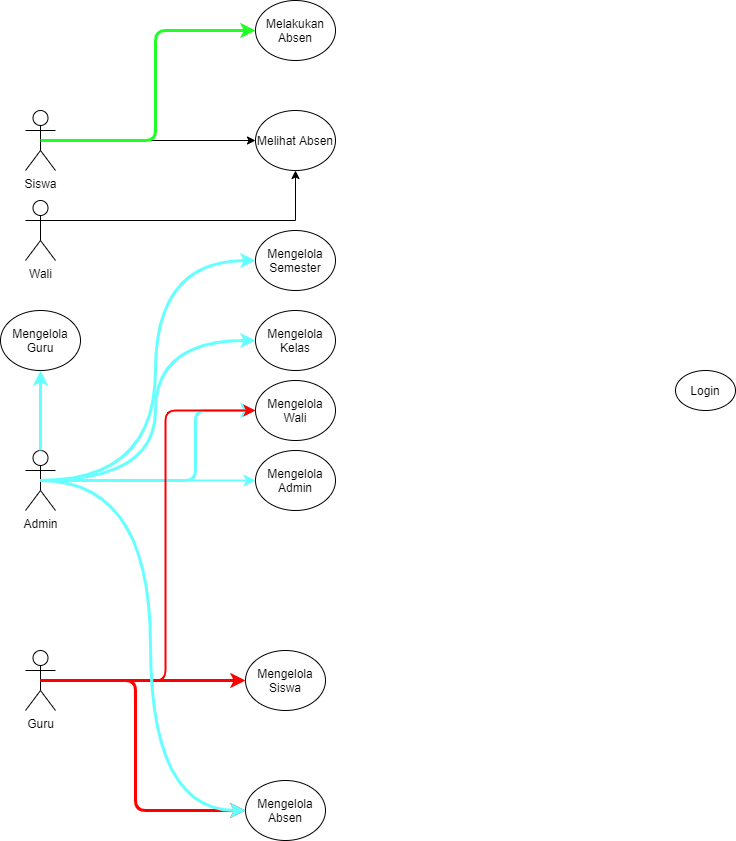

The diagram above was exported from draw.io. Its source (the exported page's mxGraphModel, read from the mxfile embedded in the PNG):
<mxGraphModel dx="1317" dy="794" grid="1" gridSize="10" guides="1" tooltips="1" connect="1" arrows="1" fold="1" page="1" pageScale="1" pageWidth="850" pageHeight="1100" math="0" shadow="0">
  <root>
    <mxCell id="0" />
    <mxCell id="1" parent="0" />
    <mxCell id="hgFMQpnW7bsTpzBPNyJf-1" value="Siswa" style="shape=umlActor;verticalLabelPosition=bottom;verticalAlign=top;html=1;outlineConnect=0;" parent="1" vertex="1">
      <mxGeometry x="90" y="110" width="30" height="60" as="geometry" />
    </mxCell>
    <mxCell id="hgFMQpnW7bsTpzBPNyJf-2" value="Admin" style="shape=umlActor;verticalLabelPosition=bottom;verticalAlign=top;html=1;outlineConnect=0;" parent="1" vertex="1">
      <mxGeometry x="90" y="450" width="30" height="60" as="geometry" />
    </mxCell>
    <mxCell id="hgFMQpnW7bsTpzBPNyJf-3" value="Guru" style="shape=umlActor;verticalLabelPosition=bottom;verticalAlign=top;html=1;outlineConnect=0;" parent="1" vertex="1">
      <mxGeometry x="90" y="650" width="30" height="60" as="geometry" />
    </mxCell>
    <mxCell id="hgFMQpnW7bsTpzBPNyJf-4" value="Wali" style="shape=umlActor;verticalLabelPosition=bottom;verticalAlign=top;html=1;outlineConnect=0;" parent="1" vertex="1">
      <mxGeometry x="90" y="200" width="30" height="60" as="geometry" />
    </mxCell>
    <mxCell id="hgFMQpnW7bsTpzBPNyJf-6" value="Login" style="ellipse;whiteSpace=wrap;html=1;" parent="1" vertex="1">
      <mxGeometry x="740" y="370" width="60" height="40" as="geometry" />
    </mxCell>
    <mxCell id="hgFMQpnW7bsTpzBPNyJf-7" value="Mengelola Siswa" style="ellipse;whiteSpace=wrap;html=1;" parent="1" vertex="1">
      <mxGeometry x="310" y="650" width="80" height="60" as="geometry" />
    </mxCell>
    <mxCell id="hgFMQpnW7bsTpzBPNyJf-9" value="Mengelola Admin" style="ellipse;whiteSpace=wrap;html=1;" parent="1" vertex="1">
      <mxGeometry x="320" y="450" width="80" height="60" as="geometry" />
    </mxCell>
    <mxCell id="hgFMQpnW7bsTpzBPNyJf-10" value="Mengelola Absen" style="ellipse;whiteSpace=wrap;html=1;" parent="1" vertex="1">
      <mxGeometry x="310" y="780" width="80" height="60" as="geometry" />
    </mxCell>
    <mxCell id="hgFMQpnW7bsTpzBPNyJf-12" value="Melihat Absen" style="ellipse;whiteSpace=wrap;html=1;" parent="1" vertex="1">
      <mxGeometry x="320" y="110" width="80" height="60" as="geometry" />
    </mxCell>
    <mxCell id="hgFMQpnW7bsTpzBPNyJf-15" value="" style="endArrow=classic;html=1;rounded=0;edgeStyle=orthogonalEdgeStyle;entryX=0;entryY=0.5;entryDx=0;entryDy=0;" parent="1" source="hgFMQpnW7bsTpzBPNyJf-1" target="hgFMQpnW7bsTpzBPNyJf-12" edge="1">
      <mxGeometry width="50" height="50" relative="1" as="geometry">
        <mxPoint x="139.99999999999977" y="160" as="sourcePoint" />
        <mxPoint x="320" y="160" as="targetPoint" />
      </mxGeometry>
    </mxCell>
    <mxCell id="hgFMQpnW7bsTpzBPNyJf-16" value="" style="endArrow=classic;html=1;rounded=0;edgeStyle=orthogonalEdgeStyle;exitX=0.5;exitY=0.5;exitDx=0;exitDy=0;exitPerimeter=0;" parent="1" source="hgFMQpnW7bsTpzBPNyJf-4" target="hgFMQpnW7bsTpzBPNyJf-12" edge="1">
      <mxGeometry width="50" height="50" relative="1" as="geometry">
        <mxPoint x="119.99999999999977" y="309.40999999999997" as="sourcePoint" />
        <mxPoint x="320" y="310.0000000000002" as="targetPoint" />
        <Array as="points">
          <mxPoint x="105" y="220" />
          <mxPoint x="360" y="220" />
        </Array>
      </mxGeometry>
    </mxCell>
    <mxCell id="hgFMQpnW7bsTpzBPNyJf-17" value="" style="endArrow=classic;html=1;rounded=0;edgeStyle=orthogonalEdgeStyle;exitX=0.5;exitY=0.5;exitDx=0;exitDy=0;exitPerimeter=0;strokeWidth=2;strokeColor=#66FFFF;" parent="1" source="hgFMQpnW7bsTpzBPNyJf-2" target="hgFMQpnW7bsTpzBPNyJf-9" edge="1">
      <mxGeometry width="50" height="50" relative="1" as="geometry">
        <mxPoint x="119.99999999999977" y="479.4100000000002" as="sourcePoint" />
        <mxPoint x="320" y="479.4100000000002" as="targetPoint" />
        <Array as="points" />
      </mxGeometry>
    </mxCell>
    <mxCell id="hgFMQpnW7bsTpzBPNyJf-18" value="" style="endArrow=classic;html=1;rounded=1;edgeStyle=orthogonalEdgeStyle;exitX=0.5;exitY=0.5;exitDx=0;exitDy=0;exitPerimeter=0;strokeWidth=3;strokeColor=#FF0000;" parent="1" source="hgFMQpnW7bsTpzBPNyJf-3" target="hgFMQpnW7bsTpzBPNyJf-10" edge="1">
      <mxGeometry width="50" height="50" relative="1" as="geometry">
        <mxPoint x="109.99999999999977" y="679.4099999999997" as="sourcePoint" />
        <mxPoint x="325" y="679.4099999999997" as="targetPoint" />
        <Array as="points">
          <mxPoint x="200" y="680" />
          <mxPoint x="200" y="810" />
        </Array>
      </mxGeometry>
    </mxCell>
    <mxCell id="hgFMQpnW7bsTpzBPNyJf-19" value="" style="endArrow=classic;html=1;edgeStyle=orthogonalEdgeStyle;curved=1;strokeColor=#FF0000;entryX=0;entryY=0.5;entryDx=0;entryDy=0;strokeWidth=3;exitX=0.5;exitY=0.5;exitDx=0;exitDy=0;exitPerimeter=0;" parent="1" source="hgFMQpnW7bsTpzBPNyJf-3" target="hgFMQpnW7bsTpzBPNyJf-7" edge="1">
      <mxGeometry width="50" height="50" relative="1" as="geometry">
        <mxPoint x="104.99999999999977" y="579.4099999999997" as="sourcePoint" />
        <mxPoint x="320" y="579.4099999999997" as="targetPoint" />
        <Array as="points" />
      </mxGeometry>
    </mxCell>
    <mxCell id="hgFMQpnW7bsTpzBPNyJf-21" value="Melakukan Absen" style="ellipse;whiteSpace=wrap;html=1;" parent="1" vertex="1">
      <mxGeometry x="320" width="80" height="60" as="geometry" />
    </mxCell>
    <mxCell id="hgFMQpnW7bsTpzBPNyJf-23" value="" style="endArrow=classic;html=1;rounded=1;edgeStyle=orthogonalEdgeStyle;entryX=0;entryY=0.5;entryDx=0;entryDy=0;exitX=0.5;exitY=0.5;exitDx=0;exitDy=0;exitPerimeter=0;strokeColor=#1FFF26;strokeWidth=3;" parent="1" source="hgFMQpnW7bsTpzBPNyJf-1" target="hgFMQpnW7bsTpzBPNyJf-21" edge="1">
      <mxGeometry width="50" height="50" relative="1" as="geometry">
        <mxPoint x="150" y="130" as="sourcePoint" />
        <mxPoint x="310" y="130" as="targetPoint" />
      </mxGeometry>
    </mxCell>
    <mxCell id="hgFMQpnW7bsTpzBPNyJf-25" value="Mengelola Wali" style="ellipse;whiteSpace=wrap;html=1;" parent="1" vertex="1">
      <mxGeometry x="320" y="380" width="80" height="60" as="geometry" />
    </mxCell>
    <mxCell id="hgFMQpnW7bsTpzBPNyJf-27" value="" style="endArrow=classic;html=1;edgeStyle=orthogonalEdgeStyle;entryX=0;entryY=0.5;entryDx=0;entryDy=0;strokeColor=#66FFFF;strokeWidth=3;rounded=1;" parent="1" source="hgFMQpnW7bsTpzBPNyJf-2" target="hgFMQpnW7bsTpzBPNyJf-25" edge="1">
      <mxGeometry width="50" height="50" relative="1" as="geometry">
        <mxPoint x="109.99999999999977" y="480.0000000000002" as="sourcePoint" />
        <mxPoint x="310" y="380.0000000000002" as="targetPoint" />
        <Array as="points">
          <mxPoint x="260" y="480" />
          <mxPoint x="260" y="410" />
        </Array>
      </mxGeometry>
    </mxCell>
    <mxCell id="hgFMQpnW7bsTpzBPNyJf-28" value="Mengelola Semester" style="ellipse;whiteSpace=wrap;html=1;" parent="1" vertex="1">
      <mxGeometry x="320" y="230" width="80" height="60" as="geometry" />
    </mxCell>
    <mxCell id="hgFMQpnW7bsTpzBPNyJf-29" value="Mengelola Guru" style="ellipse;whiteSpace=wrap;html=1;" parent="1" vertex="1">
      <mxGeometry x="65" y="310" width="80" height="60" as="geometry" />
    </mxCell>
    <mxCell id="hgFMQpnW7bsTpzBPNyJf-30" value="Mengelola Kelas" style="ellipse;whiteSpace=wrap;html=1;" parent="1" vertex="1">
      <mxGeometry x="320" y="310" width="80" height="60" as="geometry" />
    </mxCell>
    <mxCell id="hgFMQpnW7bsTpzBPNyJf-31" value="" style="endArrow=classic;html=1;edgeStyle=orthogonalEdgeStyle;entryX=0.5;entryY=1;entryDx=0;entryDy=0;curved=1;strokeColor=#66FFFF;strokeWidth=3;" parent="1" source="hgFMQpnW7bsTpzBPNyJf-2" target="hgFMQpnW7bsTpzBPNyJf-29" edge="1">
      <mxGeometry width="50" height="50" relative="1" as="geometry">
        <mxPoint x="120" y="460" as="sourcePoint" />
        <mxPoint x="170" y="410" as="targetPoint" />
      </mxGeometry>
    </mxCell>
    <mxCell id="hgFMQpnW7bsTpzBPNyJf-32" value="" style="endArrow=classic;html=1;rounded=1;edgeStyle=orthogonalEdgeStyle;entryX=0;entryY=0.5;entryDx=0;entryDy=0;exitX=0.5;exitY=0.5;exitDx=0;exitDy=0;exitPerimeter=0;strokeWidth=2;strokeColor=#FF0000;" parent="1" source="hgFMQpnW7bsTpzBPNyJf-3" target="hgFMQpnW7bsTpzBPNyJf-25" edge="1">
      <mxGeometry width="50" height="50" relative="1" as="geometry">
        <mxPoint x="120" y="650" as="sourcePoint" />
        <mxPoint x="170" y="600" as="targetPoint" />
        <Array as="points">
          <mxPoint x="230" y="680" />
          <mxPoint x="230" y="410" />
        </Array>
      </mxGeometry>
    </mxCell>
    <mxCell id="hgFMQpnW7bsTpzBPNyJf-33" value="" style="endArrow=classic;html=1;edgeStyle=orthogonalEdgeStyle;entryX=0;entryY=0.5;entryDx=0;entryDy=0;exitX=0.5;exitY=0.5;exitDx=0;exitDy=0;exitPerimeter=0;fillColor=#fff2cc;strokeColor=#66FFFF;curved=1;strokeWidth=3;" parent="1" source="hgFMQpnW7bsTpzBPNyJf-2" target="hgFMQpnW7bsTpzBPNyJf-10" edge="1">
      <mxGeometry width="50" height="50" relative="1" as="geometry">
        <mxPoint x="130" y="550" as="sourcePoint" />
        <mxPoint x="180" y="500" as="targetPoint" />
      </mxGeometry>
    </mxCell>
    <mxCell id="hgFMQpnW7bsTpzBPNyJf-34" value="" style="endArrow=classic;html=1;strokeColor=#66FFFF;strokeWidth=3;edgeStyle=orthogonalEdgeStyle;entryX=0;entryY=0.5;entryDx=0;entryDy=0;exitX=0.5;exitY=0.5;exitDx=0;exitDy=0;exitPerimeter=0;curved=1;" parent="1" source="hgFMQpnW7bsTpzBPNyJf-2" target="hgFMQpnW7bsTpzBPNyJf-30" edge="1">
      <mxGeometry width="50" height="50" relative="1" as="geometry">
        <mxPoint x="155" y="470" as="sourcePoint" />
        <mxPoint x="205" y="420" as="targetPoint" />
      </mxGeometry>
    </mxCell>
    <mxCell id="hgFMQpnW7bsTpzBPNyJf-35" value="" style="endArrow=classic;html=1;strokeColor=#66FFFF;strokeWidth=3;edgeStyle=orthogonalEdgeStyle;curved=1;exitX=0.5;exitY=0.5;exitDx=0;exitDy=0;exitPerimeter=0;entryX=0;entryY=0.5;entryDx=0;entryDy=0;" parent="1" source="hgFMQpnW7bsTpzBPNyJf-2" target="hgFMQpnW7bsTpzBPNyJf-28" edge="1">
      <mxGeometry width="50" height="50" relative="1" as="geometry">
        <mxPoint x="300" y="420" as="sourcePoint" />
        <mxPoint x="350" y="370" as="targetPoint" />
      </mxGeometry>
    </mxCell>
  </root>
</mxGraphModel>